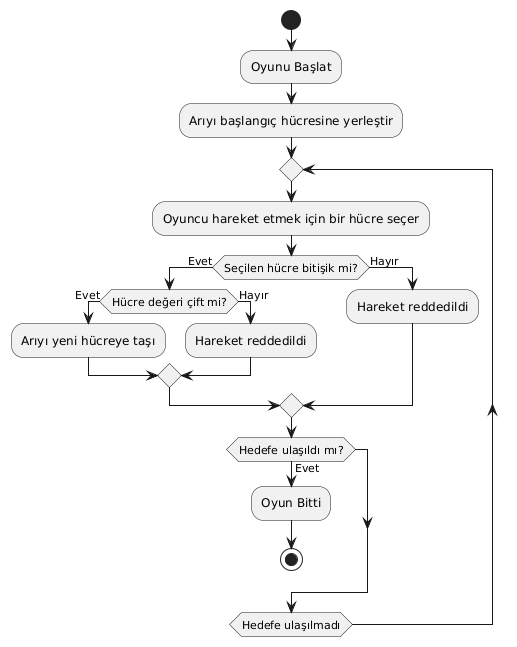

The diagram above was rendered by PlantUML. Its source (embedded in the PNG):
@startuml
start
:Oyunu Başlat;
:Arıyı başlangıç hücresine yerleştir;
repeat
    :Oyuncu hareket etmek için bir hücre seçer;
    if (Seçilen hücre bitişik mi?) then (Evet)
        if (Hücre değeri çift mi?) then (Evet)
            :Arıyı yeni hücreye taşı;
        else (Hayır)
            :Hareket reddedildi;
        endif
    else (Hayır)
        :Hareket reddedildi;
    endif
    if (Hedefe ulaşıldı mı?) then (Evet)
        :Oyun Bitti;
        stop
    endif
repeat while (Hedefe ulaşılmadı)
@enduml